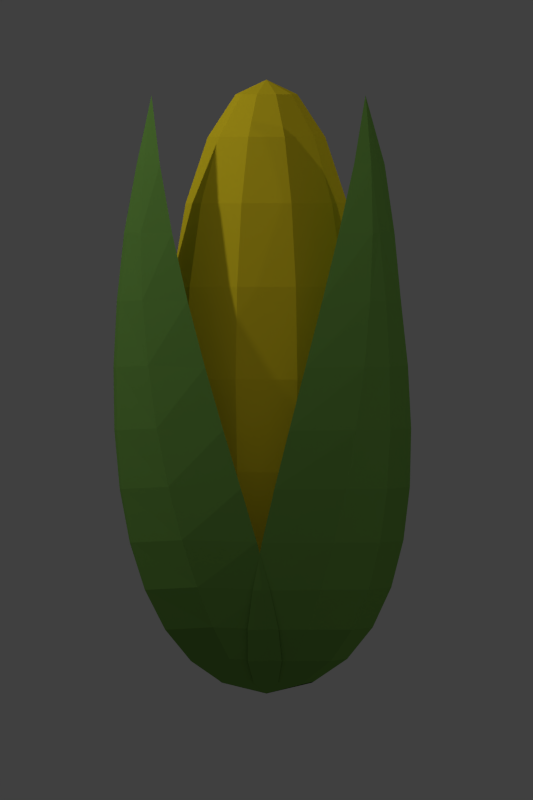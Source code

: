 # Source: 023-food.blend  (saved by Blender 2.74.0; exported with 4.5.12 LTS)
import bpy
from mathutils import Matrix  # noqa: F401  (used for matrix-valued properties, if any)

bpy.ops.wm.read_factory_settings(use_empty=True)
scene = bpy.context.scene
scene.name = 'Scene'

# ---- collections
col_collection_1 = bpy.data.collections.new('Collection 1'); scene.collection.children.link(col_collection_1)

# ---- materials (node trees are filled in below, after node groups)
mat_green2 = bpy.data.materials.new('Green2')
mat_green2.alpha_threshold = 0.0
mat_green2.use_transparent_shadow = False
mat_green2.diffuse_color = (0.1714, 0.3663, 0.07036, 1.0)
mat_green2.roughness = 0.5
mat_yellow = bpy.data.materials.new('Yellow')
mat_yellow.alpha_threshold = 0.0
mat_yellow.use_transparent_shadow = False
mat_yellow.diffuse_color = (0.9647, 0.7379, 0.02416, 1.0)
mat_yellow.roughness = 0.5

# ---- material node trees

# ---- world
world_world = bpy.data.worlds.new('World'); scene.world = world_world
world_world.color = (0.05088, 0.05088, 0.05088)
world_world.use_sun_shadow = False
world_world.sun_shadow_jitter_overblur = 0.0
world_world.cycles.sampling_method = 'MANUAL'
world_world.cycles.sample_map_resolution = 256

# ---- cameras
cam_camera = bpy.data.cameras.new('Camera')
cam_camera.type = 'ORTHO'
cam_camera.clip_end = 100.0
cam_camera.lens = 35.0
cam_camera.sensor_width = 32.0
cam_camera.sensor_height = 18.0
cam_camera.ortho_scale = 4.0
cam_camera.dof.focus_distance = 0.0
cam_camera.dof.aperture_fstop = 128.0

# ---- lights
light_lamp_004 = bpy.data.lights.new('Lamp.004', 'POINT')
light_lamp_004.transmission_factor = 0.0
light_lamp_004.cutoff_distance = 30.0
light_lamp_004.energy = 100.0
light_lamp_004.shadow_buffer_clip_start = 1.001
light_lamp_004.shadow_soft_size = 0.1
light_lamp_004.shadow_maximum_resolution = 0.006
light_lamp_004.use_absolute_resolution = True
light_lamp_004.cycles.use_multiple_importance_sampling = False
light_lamp_003 = bpy.data.lights.new('Lamp.003', 'POINT')
light_lamp_003.transmission_factor = 0.0
light_lamp_003.cutoff_distance = 30.0
light_lamp_003.energy = 100.0
light_lamp_003.shadow_buffer_clip_start = 1.001
light_lamp_003.shadow_soft_size = 0.1
light_lamp_003.shadow_maximum_resolution = 0.006
light_lamp_003.use_absolute_resolution = True
light_lamp_003.cycles.use_multiple_importance_sampling = False
light_lamp_002 = bpy.data.lights.new('Lamp.002', 'POINT')
light_lamp_002.transmission_factor = 0.0
light_lamp_002.cutoff_distance = 30.0
light_lamp_002.energy = 100.0
light_lamp_002.shadow_buffer_clip_start = 1.001
light_lamp_002.shadow_soft_size = 0.1
light_lamp_002.shadow_maximum_resolution = 0.006
light_lamp_002.use_absolute_resolution = True
light_lamp_002.cycles.use_multiple_importance_sampling = False
light_lamp_001 = bpy.data.lights.new('Lamp.001', 'POINT')
light_lamp_001.transmission_factor = 0.0
light_lamp_001.cutoff_distance = 30.0
light_lamp_001.energy = 100.0
light_lamp_001.shadow_buffer_clip_start = 1.001
light_lamp_001.shadow_soft_size = 0.1
light_lamp_001.shadow_maximum_resolution = 0.006
light_lamp_001.use_absolute_resolution = True
light_lamp_001.cycles.use_multiple_importance_sampling = False
light_lamp = bpy.data.lights.new('Lamp', 'POINT')
light_lamp.transmission_factor = 0.0
light_lamp.cutoff_distance = 30.0
light_lamp.energy = 100.0
light_lamp.shadow_buffer_clip_start = 1.001
light_lamp.shadow_soft_size = 0.1
light_lamp.shadow_maximum_resolution = 0.006
light_lamp.use_absolute_resolution = True
light_lamp.cycles.use_multiple_importance_sampling = False

# ---- meshes
me_mesh_002 = bpy.data.meshes.new('Mesh.002')
me_mesh_002.from_pydata([(-2.922, 0.377, -0.4953), (-2.58, 0.439, -0.4391), (-2.232, 0.5065, -0.3618), (-1.89, 0.5634, -0.2786), (-1.558, 0.6064, -0.194), (-1.242, 0.6319, -0.1125), (-0.9483, 0.6366, -0.03852), (-0.6808, 0.617, 0.02357), (-0.4455, 0.5696, 0.06931), (-0.2474, 0.4911, 0.09426), (-0.09201, 0.3779, 0.09398), (0.01546, 0.2266, 0.06404), (0.06971, -0.001528, 0.00221), (-2.577, 0.4463, -0.5245), (-2.233, 0.5152, -0.5315), (-1.893, 0.5646, -0.5186), (-1.562, 0.6001, -0.4903), (-1.247, 0.6188, -0.449), (-0.953, 0.6178, -0.3974), (-0.6849, 0.5941, -0.3378), (-0.4486, 0.5448, -0.2727), (-0.2495, 0.467, -0.2046), (-0.09305, 0.3577, -0.136), (0.01517, 0.214, -0.06926), (-2.578, 0.3886, -0.5561), (-2.235, 0.3678, -0.6207), (-1.897, 0.3287, -0.6723), (-1.569, 0.2764, -0.7077), (-1.256, 0.2163, -0.7237), (-0.9641, 0.1534, -0.7172), (-0.6975, 0.09325, -0.6851), (-0.4617, 0.04092, -0.6243), (-0.2619, 0.001706, -0.5315), (-0.1033, -0.01915, -0.4036), (0.008963, -0.01639, -0.2376), (-2.233, 0.4755, -0.5658), (-1.893, 0.4999, -0.5977), (-1.562, 0.5104, -0.6162), (-1.247, 0.5064, -0.6189), (-0.953, 0.4874, -0.6037), (-0.685, 0.453, -0.5685), (-0.4486, 0.4025, -0.5112), (-0.2495, 0.3354, -0.4295), (-0.09305, 0.2512, -0.3213), (0.01517, 0.1493, -0.1845), (-2.577, 0.274, -0.5912), (-2.233, 0.1749, -0.6406), (-1.893, 0.07049, -0.6669), (-1.562, -0.03267, -0.6711), (-1.247, -0.1279, -0.654), (-0.953, -0.2087, -0.6169), (-0.685, -0.2683, -0.5607), (-0.4486, -0.3001, -0.4865), (-0.2495, -0.2974, -0.3952), (-0.09305, -0.2538, -0.2879), (0.01517, -0.1625, -0.1655)], [], [(24, 0, 45), (25, 24, 45, 46), (13, 24, 25, 35), (24, 13, 0), (1, 0, 13), (14, 13, 35), (2, 1, 13, 14), (26, 25, 46, 47), (35, 25, 26, 36), (15, 14, 35, 36), (3, 2, 14, 15), (16, 15, 36, 37), (17, 16, 37, 38), (18, 17, 38, 39), (19, 18, 39, 40), (20, 19, 40, 41), (27, 26, 47, 48), (28, 27, 48, 49), (29, 28, 49, 50), (30, 29, 50, 51), (31, 30, 51, 52), (27, 37, 36, 26), (28, 38, 37, 27), (29, 39, 38, 28), (30, 40, 39, 29), (31, 41, 40, 30), (4, 3, 15, 16), (5, 4, 16, 17), (6, 5, 17, 18), (7, 6, 18, 19), (8, 7, 19, 20), (32, 42, 41, 31), (32, 31, 52, 53), (21, 20, 41, 42), (9, 8, 20, 21), (10, 9, 21, 22), (22, 21, 42, 43), (33, 43, 42, 32), (33, 32, 53, 54), (34, 33, 54, 55), (34, 44, 43, 33), (23, 22, 43, 44), (11, 10, 22, 23), (12, 11, 23), (44, 12, 23), (44, 34, 12), (55, 12, 34)])
me_mesh_002.materials.append(mat_green2)
me_mesh_002.use_remesh_preserve_volume = False
me_mesh_002.use_remesh_preserve_attributes = False
me_mesh_002.use_mirror_vertex_groups = False
me_mesh_002.update()
me_mesh_001 = bpy.data.meshes.new('Mesh.001')
me_mesh_001.from_pydata([(-2.922, 0.377, -0.4953), (-2.58, 0.439, -0.4391), (-2.232, 0.5065, -0.3618), (-1.89, 0.5634, -0.2786), (-1.558, 0.6064, -0.194), (-1.242, 0.6319, -0.1125), (-0.9483, 0.6366, -0.03852), (-0.6808, 0.617, 0.02357), (-0.4455, 0.5696, 0.06931), (-0.2474, 0.4911, 0.09426), (-0.09201, 0.3779, 0.09398), (0.01546, 0.2266, 0.06404), (0.06971, -0.001528, 0.00221), (-2.577, 0.4463, -0.5245), (-2.233, 0.5152, -0.5315), (-1.893, 0.5646, -0.5186), (-1.562, 0.6001, -0.4903), (-1.247, 0.6188, -0.449), (-0.953, 0.6178, -0.3974), (-0.6849, 0.5941, -0.3378), (-0.4486, 0.5448, -0.2727), (-0.2495, 0.467, -0.2046), (-0.09305, 0.3577, -0.136), (0.01517, 0.214, -0.06926), (-2.578, 0.3886, -0.5561), (-2.235, 0.3678, -0.6207), (-1.897, 0.3287, -0.6723), (-1.569, 0.2764, -0.7077), (-1.256, 0.2163, -0.7237), (-0.9641, 0.1534, -0.7172), (-0.6975, 0.09325, -0.6851), (-0.4617, 0.04092, -0.6243), (-0.2619, 0.001706, -0.5315), (-0.1033, -0.01915, -0.4036), (0.008963, -0.01639, -0.2376), (-2.233, 0.4755, -0.5658), (-1.893, 0.4999, -0.5977), (-1.562, 0.5104, -0.6162), (-1.247, 0.5064, -0.6189), (-0.953, 0.4874, -0.6037), (-0.685, 0.453, -0.5685), (-0.4486, 0.4025, -0.5112), (-0.2495, 0.3354, -0.4295), (-0.09305, 0.2512, -0.3213), (0.01517, 0.1493, -0.1845), (-2.577, 0.274, -0.5912), (-2.233, 0.1749, -0.6406), (-1.893, 0.07049, -0.6669), (-1.562, -0.03267, -0.6711), (-1.247, -0.1279, -0.654), (-0.953, -0.2087, -0.6169), (-0.685, -0.2683, -0.5607), (-0.4486, -0.3001, -0.4865), (-0.2495, -0.2974, -0.3952), (-0.09305, -0.2538, -0.2879), (0.01517, -0.1625, -0.1655)], [], [(24, 0, 45), (25, 24, 45, 46), (13, 24, 25, 35), (24, 13, 0), (1, 0, 13), (14, 13, 35), (2, 1, 13, 14), (26, 25, 46, 47), (35, 25, 26, 36), (15, 14, 35, 36), (3, 2, 14, 15), (16, 15, 36, 37), (17, 16, 37, 38), (18, 17, 38, 39), (19, 18, 39, 40), (20, 19, 40, 41), (27, 26, 47, 48), (28, 27, 48, 49), (29, 28, 49, 50), (30, 29, 50, 51), (31, 30, 51, 52), (27, 37, 36, 26), (28, 38, 37, 27), (29, 39, 38, 28), (30, 40, 39, 29), (31, 41, 40, 30), (4, 3, 15, 16), (5, 4, 16, 17), (6, 5, 17, 18), (7, 6, 18, 19), (8, 7, 19, 20), (32, 42, 41, 31), (32, 31, 52, 53), (21, 20, 41, 42), (9, 8, 20, 21), (10, 9, 21, 22), (22, 21, 42, 43), (33, 43, 42, 32), (33, 32, 53, 54), (34, 33, 54, 55), (34, 44, 43, 33), (23, 22, 43, 44), (11, 10, 22, 23), (12, 11, 23), (44, 12, 23), (44, 34, 12), (55, 12, 34)])
me_mesh_001.materials.append(mat_green2)
me_mesh_001.use_remesh_preserve_volume = False
me_mesh_001.use_remesh_preserve_attributes = False
me_mesh_001.use_mirror_vertex_groups = False
me_mesh_001.update()
me_mesh = bpy.data.meshes.new('Mesh')
me_mesh.from_pydata([(-2.922, 0.377, -0.4953), (-2.58, 0.439, -0.4391), (-2.232, 0.5065, -0.3618), (-1.89, 0.5634, -0.2786), (-1.558, 0.6064, -0.194), (-1.242, 0.6319, -0.1125), (-0.9483, 0.6366, -0.03852), (-0.6808, 0.617, 0.02357), (-0.4455, 0.5696, 0.06931), (-0.2474, 0.4911, 0.09426), (-0.09201, 0.3779, 0.09398), (0.01546, 0.2266, 0.06404), (0.06971, -0.001528, 0.00221), (-2.577, 0.4463, -0.5245), (-2.233, 0.5152, -0.5315), (-1.893, 0.5646, -0.5186), (-1.562, 0.6001, -0.4903), (-1.247, 0.6188, -0.449), (-0.953, 0.6178, -0.3974), (-0.6849, 0.5941, -0.3378), (-0.4486, 0.5448, -0.2727), (-0.2495, 0.467, -0.2046), (-0.09305, 0.3577, -0.136), (0.01517, 0.214, -0.06926), (-2.578, 0.3886, -0.5561), (-2.235, 0.3678, -0.6207), (-1.897, 0.3287, -0.6723), (-1.569, 0.2764, -0.7077), (-1.256, 0.2163, -0.7237), (-0.9641, 0.1534, -0.7172), (-0.6975, 0.09325, -0.6851), (-0.4617, 0.04092, -0.6243), (-0.2619, 0.001706, -0.5315), (-0.1033, -0.01915, -0.4036), (0.008963, -0.01639, -0.2376), (-2.233, 0.4755, -0.5658), (-1.893, 0.4999, -0.5977), (-1.562, 0.5104, -0.6162), (-1.247, 0.5064, -0.6189), (-0.953, 0.4874, -0.6037), (-0.685, 0.453, -0.5685), (-0.4486, 0.4025, -0.5112), (-0.2495, 0.3354, -0.4295), (-0.09305, 0.2512, -0.3213), (0.01517, 0.1493, -0.1845), (-2.577, 0.274, -0.5912), (-2.233, 0.1749, -0.6406), (-1.893, 0.07049, -0.6669), (-1.562, -0.03267, -0.6711), (-1.247, -0.1279, -0.654), (-0.953, -0.2087, -0.6169), (-0.685, -0.2683, -0.5607), (-0.4486, -0.3001, -0.4865), (-0.2495, -0.2974, -0.3952), (-0.09305, -0.2538, -0.2879), (0.01517, -0.1625, -0.1655)], [], [(24, 0, 45), (25, 24, 45, 46), (13, 24, 25, 35), (24, 13, 0), (1, 0, 13), (14, 13, 35), (2, 1, 13, 14), (26, 25, 46, 47), (35, 25, 26, 36), (15, 14, 35, 36), (3, 2, 14, 15), (16, 15, 36, 37), (17, 16, 37, 38), (18, 17, 38, 39), (19, 18, 39, 40), (20, 19, 40, 41), (27, 26, 47, 48), (28, 27, 48, 49), (29, 28, 49, 50), (30, 29, 50, 51), (31, 30, 51, 52), (27, 37, 36, 26), (28, 38, 37, 27), (29, 39, 38, 28), (30, 40, 39, 29), (31, 41, 40, 30), (4, 3, 15, 16), (5, 4, 16, 17), (6, 5, 17, 18), (7, 6, 18, 19), (8, 7, 19, 20), (32, 42, 41, 31), (32, 31, 52, 53), (21, 20, 41, 42), (9, 8, 20, 21), (10, 9, 21, 22), (22, 21, 42, 43), (33, 43, 42, 32), (33, 32, 53, 54), (34, 33, 54, 55), (34, 44, 43, 33), (23, 22, 43, 44), (11, 10, 22, 23), (12, 11, 23), (44, 12, 23), (44, 34, 12), (55, 12, 34)])
me_mesh.materials.append(mat_green2)
me_mesh.use_remesh_preserve_volume = False
me_mesh.use_remesh_preserve_attributes = False
me_mesh.use_mirror_vertex_groups = False
me_mesh.update()
me_sphere = bpy.data.meshes.new('Sphere')
me_sphere.from_pydata([(-0.309, 0.0, 0.9511), (-0.309, 0.0, -0.9511), (3.258e-07, 0.0, -1.0), (-0.25, 0.1816, 0.9511), (-0.4755, 0.3455, 0.809), (-0.6545, 0.4755, 0.5878), (-0.7694, 0.559, 0.309), (-0.809, 0.5878, -4.371e-08), (-0.7694, 0.559, -0.309), (-0.6545, 0.4755, -0.5878), (-0.4755, 0.3455, -0.809), (-0.25, 0.1816, -0.9511), (-0.09549, 0.2939, 0.9511), (-0.1816, 0.559, 0.809), (-0.25, 0.7694, 0.5878), (-0.2939, 0.9045, 0.309), (-0.309, 0.9511, -4.371e-08), (-0.2939, 0.9045, -0.309), (-0.25, 0.7694, -0.5878), (-0.1816, 0.559, -0.809), (-0.09549, 0.2939, -0.9511), (0.09549, 0.2939, 0.9511), (0.1816, 0.559, 0.809), (0.25, 0.7694, 0.5878), (0.2939, 0.9045, 0.309), (0.309, 0.9511, -4.371e-08), (0.2939, 0.9045, -0.309), (0.25, 0.7694, -0.5878), (0.1816, 0.559, -0.809), (0.09549, 0.2939, -0.9511), (0.25, 0.1816, 0.9511), (0.4755, 0.3455, 0.809), (0.6545, 0.4755, 0.5878), (0.7694, 0.559, 0.309), (0.809, 0.5878, -4.371e-08), (0.7694, 0.559, -0.309), (0.6545, 0.4755, -0.5878), (0.4755, 0.3455, -0.809), (0.25, 0.1816, -0.9511), (0.309, 2.761e-08, 0.9511), (0.5878, 7.232e-08, 0.809), (0.809, -1.709e-08, 0.5878), (0.9511, 1.021e-07, 0.309), (1.0, 1.319e-07, -4.371e-08), (0.9511, -4.689e-08, -0.309), (0.809, -1.709e-08, -0.5878), (0.5878, 7.232e-08, -0.809), (0.309, 1.271e-08, -0.9511), (0.25, -0.1816, 0.9511), (0.4755, -0.3455, 0.809), (0.6545, -0.4755, 0.5878), (0.7694, -0.559, 0.309), (0.809, -0.5878, -4.371e-08), (0.7694, -0.559, -0.309), (0.6545, -0.4755, -0.5878), (0.4755, -0.3455, -0.809), (0.25, -0.1816, -0.9511), (0.09549, -0.2939, 0.9511), (0.1816, -0.559, 0.809), (0.25, -0.7694, 0.5878), (0.2939, -0.9045, 0.309), (0.309, -0.9511, -4.371e-08), (0.2939, -0.9045, -0.309), (0.25, -0.7694, -0.5878), (0.1816, -0.559, -0.809), (0.09549, -0.2939, -0.9511), (-0.09549, -0.2939, 0.9511), (-0.1816, -0.559, 0.809), (-0.25, -0.7694, 0.5878), (-0.2939, -0.9045, 0.309), (-0.309, -0.9511, -4.371e-08), (-0.2939, -0.9045, -0.309), (-0.25, -0.7694, -0.5878), (-0.1816, -0.559, -0.809), (-0.09549, -0.2939, -0.9511), (6.223e-08, -1.915e-07, 1.0), (-0.25, -0.1816, 0.9511), (-0.4755, -0.3455, 0.809), (-0.6545, -0.4755, 0.5878), (-0.7694, -0.559, 0.309), (-0.809, -0.5878, -4.371e-08), (-0.7694, -0.559, -0.309), (-0.6545, -0.4755, -0.5878), (-0.4755, -0.3455, -0.809), (-0.25, -0.1816, -0.9511), (-0.5878, -1.065e-07, 0.809), (-0.809, -1.709e-08, 0.5878), (-0.9511, -1.065e-07, 0.309), (-1.0, -1.959e-07, -4.371e-08), (-0.9511, 1.271e-08, -0.309), (-0.809, -1.709e-08, -0.5878), (-0.5878, -1.065e-07, -0.809)], [], [(11, 10, 19, 20), (10, 9, 18, 19), (9, 8, 17, 18), (8, 7, 16, 17), (7, 6, 15, 16), (6, 5, 14, 15), (5, 4, 13, 14), (4, 3, 12, 13), (20, 19, 28, 29), (19, 18, 27, 28), (18, 17, 26, 27), (17, 16, 25, 26), (16, 15, 24, 25), (15, 14, 23, 24), (14, 13, 22, 23), (13, 12, 21, 22), (29, 28, 37, 38), (28, 27, 36, 37), (27, 26, 35, 36), (26, 25, 34, 35), (25, 24, 33, 34), (24, 23, 32, 33), (23, 22, 31, 32), (22, 21, 30, 31), (38, 37, 46, 47), (37, 36, 45, 46), (36, 35, 44, 45), (35, 34, 43, 44), (34, 33, 42, 43), (33, 32, 41, 42), (32, 31, 40, 41), (31, 30, 39, 40), (47, 46, 55, 56), (46, 45, 54, 55), (45, 44, 53, 54), (44, 43, 52, 53), (43, 42, 51, 52), (42, 41, 50, 51), (41, 40, 49, 50), (40, 39, 48, 49), (56, 55, 64, 65), (55, 54, 63, 64), (54, 53, 62, 63), (53, 52, 61, 62), (52, 51, 60, 61), (51, 50, 59, 60), (50, 49, 58, 59), (49, 48, 57, 58), (65, 64, 73, 74), (64, 63, 72, 73), (63, 62, 71, 72), (62, 61, 70, 71), (61, 60, 69, 70), (60, 59, 68, 69), (59, 58, 67, 68), (58, 57, 66, 67), (74, 73, 83, 84), (73, 72, 82, 83), (72, 71, 81, 82), (71, 70, 80, 81), (70, 69, 79, 80), (69, 68, 78, 79), (68, 67, 77, 78), (67, 66, 76, 77), (83, 82, 90, 91), (82, 81, 89, 90), (81, 80, 88, 89), (80, 79, 87, 88), (79, 78, 86, 87), (78, 77, 85, 86), (2, 1, 11), (1, 91, 10, 11), (91, 90, 9, 10), (90, 89, 8, 9), (89, 88, 7, 8), (88, 87, 6, 7), (87, 86, 5, 6), (86, 85, 4, 5), (85, 0, 3, 4), (0, 75, 3), (2, 11, 20), (3, 75, 12), (2, 20, 29), (12, 75, 21), (2, 29, 38), (21, 75, 30), (2, 38, 47), (30, 75, 39), (2, 47, 56), (39, 75, 48), (2, 56, 65), (48, 75, 57), (2, 65, 74), (57, 75, 66), (2, 74, 84), (66, 75, 76), (2, 84, 1), (84, 83, 91, 1), (77, 76, 0, 85), (76, 75, 0)])
me_sphere.materials.append(mat_yellow)
me_sphere.use_remesh_preserve_volume = False
me_sphere.use_remesh_preserve_attributes = False
me_sphere.use_mirror_vertex_groups = False
me_sphere.update()

# ---- objects
ob_beziercurve_002 = bpy.data.objects.new('BezierCurve.002', me_mesh_002)
ob_beziercurve_001 = bpy.data.objects.new('BezierCurve.001', me_mesh_001)
ob_beziercurve = bpy.data.objects.new('BezierCurve', me_mesh)
ob_sphere = bpy.data.objects.new('Sphere', me_sphere)
ob_empty = bpy.data.objects.new('Empty', None)
ob_camera = bpy.data.objects.new('Camera', cam_camera)
ob_lamp_004 = bpy.data.objects.new('Lamp.004', light_lamp_004)
ob_lamp_003 = bpy.data.objects.new('Lamp.003', light_lamp_003)
ob_lamp_002 = bpy.data.objects.new('Lamp.002', light_lamp_002)
ob_lamp_001 = bpy.data.objects.new('Lamp.001', light_lamp_001)
ob_lamp = bpy.data.objects.new('Lamp', light_lamp)

# ---- transforms, parenting, visibility, modifiers, constraints
ob_beziercurve_002.location = (0.0, 0.0, 0.4)
ob_beziercurve_002.rotation_euler = (-4.189, 1.571, 0.0)
ob_beziercurve_002.lineart.crease_threshold = 0.0
ob_beziercurve_001.location = (0.0, 0.0, 0.4)
ob_beziercurve_001.rotation_euler = (-2.094, 1.571, 0.0)
ob_beziercurve_001.lineart.crease_threshold = 0.0
ob_beziercurve.location = (0.0, 0.0, 0.4)
ob_beziercurve.rotation_euler = (-0.0, 1.571, 0.0)
ob_beziercurve.lineart.crease_threshold = 0.0
ob_sphere.location = (0.0, 0.0, 1.9)
ob_sphere.scale = (0.5, 0.5, 1.5)
ob_sphere.lineart.crease_threshold = 0.0
ob_empty.location = (0.0, 10.0, 1.798)
ob_empty.rotation_euler = (-1.884, 0.7144, 2.063)
ob_empty.empty_display_type = 'SPHERE'
ob_empty.empty_image_offset = (0.0, 0.0)
ob_empty.lineart.crease_threshold = 0.0
ob_camera.location = (0.0, 18.0, 1.798)
ob_camera.rotation_euler = (3.291, -4.038, 0.6824)
ob_camera.lock_rotations_4d = False
ob_camera.empty_display_type = 'ARROWS'
ob_camera.color = (0.0, 0.0, 0.0, 0.0)
ob_camera.display_type = 'WIRE'
ob_camera.lineart.crease_threshold = 0.0
_c = ob_camera.constraints.new('TRACK_TO'); _c.name = 'AutoTrack'
_c.target = ob_empty
ob_lamp_004.location = (0.164, 6.344, 6.304)
ob_lamp_004.rotation_euler = (0.6503, 0.05522, 1.866)
ob_lamp_004.lock_rotations_4d = False
ob_lamp_004.empty_display_type = 'ARROWS'
ob_lamp_004.color = (0.0, 0.0, 0.0, 0.0)
ob_lamp_004.lineart.crease_threshold = 0.0
ob_lamp_003.location = (-3.178, -6.364, 3.087)
ob_lamp_003.rotation_euler = (0.6503, 0.05522, 1.866)
ob_lamp_003.lock_rotations_4d = False
ob_lamp_003.empty_display_type = 'ARROWS'
ob_lamp_003.color = (0.0, 0.0, 0.0, 0.0)
ob_lamp_003.lineart.crease_threshold = 0.0
ob_lamp_002.location = (-8.245, 2.272, 4.805)
ob_lamp_002.rotation_euler = (0.6503, 0.05522, 1.866)
ob_lamp_002.lock_rotations_4d = False
ob_lamp_002.empty_display_type = 'ARROWS'
ob_lamp_002.color = (0.0, 0.0, 0.0, 0.0)
ob_lamp_002.lineart.crease_threshold = 0.0
ob_lamp_001.location = (4.076, 1.005, 5.904)
ob_lamp_001.rotation_euler = (0.6503, 0.05522, 1.866)
ob_lamp_001.lock_rotations_4d = False
ob_lamp_001.empty_display_type = 'ARROWS'
ob_lamp_001.color = (0.0, 0.0, 0.0, 0.0)
ob_lamp_001.lineart.crease_threshold = 0.0
ob_lamp.location = (4.076, 1.005, 5.904)
ob_lamp.rotation_euler = (0.6503, 0.05522, 1.866)
ob_lamp.lock_rotations_4d = False
ob_lamp.empty_display_type = 'ARROWS'
ob_lamp.color = (0.0, 0.0, 0.0, 0.0)
ob_lamp.lineart.crease_threshold = 0.0

# ---- collection membership
col_collection_1.objects.link(ob_beziercurve_002)
col_collection_1.objects.link(ob_beziercurve_001)
col_collection_1.objects.link(ob_beziercurve)
col_collection_1.objects.link(ob_sphere)
col_collection_1.objects.link(ob_empty)
col_collection_1.objects.link(ob_camera)
col_collection_1.objects.link(ob_lamp_004)
col_collection_1.objects.link(ob_lamp_003)
col_collection_1.objects.link(ob_lamp_002)
col_collection_1.objects.link(ob_lamp_001)
col_collection_1.objects.link(ob_lamp)

# ---- scene / render settings (as saved in the file)
scene.camera = ob_camera
scene.frame_start = 1; scene.frame_end = 250; scene.frame_set(1)
scene.render.engine = 'BLENDER_EEVEE_NEXT'
scene.render.resolution_x = 32
scene.render.resolution_y = 48
scene.render.dither_intensity = 0.0
scene.render.film_transparent = True
scene.render.use_compositing = False
scene.render.use_sequencer = False
scene.cycles.use_denoising = False
scene.cycles.samples = 10
scene.cycles.sampling_pattern = 'TABULATED_SOBOL'
scene.cycles.light_sampling_threshold = 0.0
scene.cycles.use_adaptive_sampling = False
scene.cycles.use_light_tree = False
scene.cycles.blur_glossy = 0.0
scene.cycles.pixel_filter_type = 'GAUSSIAN'
scene.cycles.sample_clamp_indirect = 0.0
scene.view_settings.view_transform = 'Standard'
bpy.context.view_layer.update()
